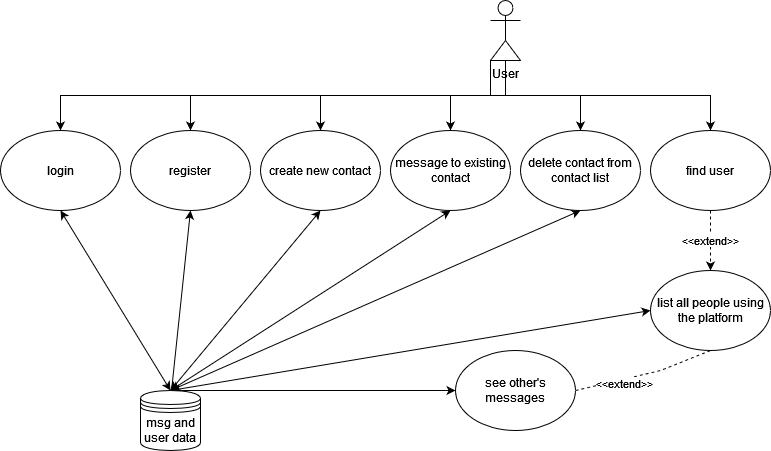

The diagram above was exported from draw.io. Its source (the exported page's mxGraphModel, read from the mxfile embedded in the PNG):
<mxGraphModel dx="1888" dy="590" grid="1" gridSize="10" guides="1" tooltips="1" connect="1" arrows="1" fold="1" page="1" pageScale="1" pageWidth="850" pageHeight="1100" math="0" shadow="0">
  <root>
    <mxCell id="0" />
    <mxCell id="1" parent="0" />
    <mxCell id="izuO7L81B7dwEZj_Vfyz-9" style="edgeStyle=orthogonalEdgeStyle;rounded=0;orthogonalLoop=1;jettySize=auto;html=1;exitX=0;exitY=1;exitDx=0;exitDy=0;exitPerimeter=0;" edge="1" parent="1" source="izuO7L81B7dwEZj_Vfyz-1">
      <mxGeometry relative="1" as="geometry">
        <mxPoint x="390" y="130" as="sourcePoint" />
        <mxPoint x="230" y="210" as="targetPoint" />
        <Array as="points">
          <mxPoint x="415" y="140" />
          <mxPoint x="415" y="175" />
          <mxPoint x="230" y="175" />
        </Array>
      </mxGeometry>
    </mxCell>
    <mxCell id="izuO7L81B7dwEZj_Vfyz-10" style="edgeStyle=orthogonalEdgeStyle;rounded=0;orthogonalLoop=1;jettySize=auto;html=1;exitX=0;exitY=1;exitDx=0;exitDy=0;exitPerimeter=0;entryX=0.5;entryY=0;entryDx=0;entryDy=0;" edge="1" parent="1" source="izuO7L81B7dwEZj_Vfyz-1" target="izuO7L81B7dwEZj_Vfyz-6">
      <mxGeometry relative="1" as="geometry">
        <Array as="points">
          <mxPoint x="415" y="140" />
          <mxPoint x="415" y="175" />
          <mxPoint x="360" y="175" />
        </Array>
      </mxGeometry>
    </mxCell>
    <mxCell id="izuO7L81B7dwEZj_Vfyz-11" style="edgeStyle=orthogonalEdgeStyle;rounded=0;orthogonalLoop=1;jettySize=auto;html=1;exitX=1;exitY=1;exitDx=0;exitDy=0;exitPerimeter=0;" edge="1" parent="1" source="izuO7L81B7dwEZj_Vfyz-1" target="izuO7L81B7dwEZj_Vfyz-7">
      <mxGeometry relative="1" as="geometry">
        <Array as="points">
          <mxPoint x="415" y="140" />
          <mxPoint x="415" y="175" />
          <mxPoint x="490" y="175" />
        </Array>
      </mxGeometry>
    </mxCell>
    <mxCell id="izuO7L81B7dwEZj_Vfyz-12" style="edgeStyle=orthogonalEdgeStyle;rounded=0;orthogonalLoop=1;jettySize=auto;html=1;exitX=1;exitY=1;exitDx=0;exitDy=0;exitPerimeter=0;entryX=0.5;entryY=0;entryDx=0;entryDy=0;" edge="1" parent="1" source="izuO7L81B7dwEZj_Vfyz-1" target="izuO7L81B7dwEZj_Vfyz-8">
      <mxGeometry relative="1" as="geometry">
        <Array as="points">
          <mxPoint x="415" y="140" />
          <mxPoint x="415" y="175" />
          <mxPoint x="620" y="175" />
        </Array>
      </mxGeometry>
    </mxCell>
    <mxCell id="izuO7L81B7dwEZj_Vfyz-17" style="edgeStyle=orthogonalEdgeStyle;rounded=0;orthogonalLoop=1;jettySize=auto;html=1;entryX=0.5;entryY=0;entryDx=0;entryDy=0;exitX=0;exitY=1;exitDx=0;exitDy=0;exitPerimeter=0;" edge="1" parent="1" source="izuO7L81B7dwEZj_Vfyz-1" target="izuO7L81B7dwEZj_Vfyz-14">
      <mxGeometry relative="1" as="geometry">
        <Array as="points">
          <mxPoint x="415" y="140" />
          <mxPoint x="415" y="175" />
          <mxPoint x="100" y="175" />
        </Array>
      </mxGeometry>
    </mxCell>
    <mxCell id="izuO7L81B7dwEZj_Vfyz-18" style="edgeStyle=orthogonalEdgeStyle;rounded=0;orthogonalLoop=1;jettySize=auto;html=1;exitX=0;exitY=1;exitDx=0;exitDy=0;exitPerimeter=0;entryX=0.5;entryY=0;entryDx=0;entryDy=0;" edge="1" parent="1" source="izuO7L81B7dwEZj_Vfyz-1" target="izuO7L81B7dwEZj_Vfyz-15">
      <mxGeometry relative="1" as="geometry" />
    </mxCell>
    <mxCell id="izuO7L81B7dwEZj_Vfyz-1" value="&lt;div&gt;User&lt;/div&gt;&lt;div&gt;&lt;br&gt;&lt;/div&gt;" style="shape=umlActor;verticalLabelPosition=bottom;verticalAlign=top;html=1;outlineConnect=0;" vertex="1" parent="1">
      <mxGeometry x="400" y="80" width="30" height="60" as="geometry" />
    </mxCell>
    <mxCell id="izuO7L81B7dwEZj_Vfyz-36" style="rounded=0;orthogonalLoop=1;jettySize=auto;html=1;exitX=1;exitY=0.5;exitDx=0;exitDy=0;entryX=0.5;entryY=1;entryDx=0;entryDy=0;endArrow=none;endFill=0;dashed=1;" edge="1" parent="1" source="izuO7L81B7dwEZj_Vfyz-4" target="izuO7L81B7dwEZj_Vfyz-34">
      <mxGeometry relative="1" as="geometry">
        <Array as="points">
          <mxPoint x="570" y="450" />
        </Array>
      </mxGeometry>
    </mxCell>
    <mxCell id="izuO7L81B7dwEZj_Vfyz-37" value="&amp;lt;&amp;lt;extend&amp;gt;&amp;gt;" style="edgeLabel;html=1;align=center;verticalAlign=middle;resizable=0;points=[];" vertex="1" connectable="0" parent="izuO7L81B7dwEZj_Vfyz-36">
      <mxGeometry x="-0.3039" y="-4" relative="1" as="geometry">
        <mxPoint as="offset" />
      </mxGeometry>
    </mxCell>
    <mxCell id="izuO7L81B7dwEZj_Vfyz-45" style="edgeStyle=none;rounded=0;orthogonalLoop=1;jettySize=auto;html=1;exitX=0;exitY=0.5;exitDx=0;exitDy=0;endArrow=classic;endFill=1;startArrow=classic;startFill=1;" edge="1" parent="1" source="izuO7L81B7dwEZj_Vfyz-4">
      <mxGeometry relative="1" as="geometry">
        <mxPoint x="80" y="470" as="targetPoint" />
      </mxGeometry>
    </mxCell>
    <mxCell id="izuO7L81B7dwEZj_Vfyz-4" value="see other's messages" style="ellipse;whiteSpace=wrap;html=1;" vertex="1" parent="1">
      <mxGeometry x="365" y="430" width="120" height="80" as="geometry" />
    </mxCell>
    <mxCell id="izuO7L81B7dwEZj_Vfyz-41" style="edgeStyle=none;rounded=0;orthogonalLoop=1;jettySize=auto;html=1;exitX=0.5;exitY=1;exitDx=0;exitDy=0;entryX=0.5;entryY=0;entryDx=0;entryDy=0;endArrow=classic;endFill=1;startArrow=classic;startFill=1;" edge="1" parent="1" source="izuO7L81B7dwEZj_Vfyz-5" target="izuO7L81B7dwEZj_Vfyz-38">
      <mxGeometry relative="1" as="geometry" />
    </mxCell>
    <mxCell id="izuO7L81B7dwEZj_Vfyz-5" value="&lt;div&gt;create new contact&lt;/div&gt;" style="ellipse;whiteSpace=wrap;html=1;" vertex="1" parent="1">
      <mxGeometry x="170" y="210" width="120" height="80" as="geometry" />
    </mxCell>
    <mxCell id="izuO7L81B7dwEZj_Vfyz-42" style="edgeStyle=none;rounded=0;orthogonalLoop=1;jettySize=auto;html=1;exitX=0.5;exitY=1;exitDx=0;exitDy=0;endArrow=classic;endFill=1;startArrow=classic;startFill=1;" edge="1" parent="1" source="izuO7L81B7dwEZj_Vfyz-6">
      <mxGeometry relative="1" as="geometry">
        <mxPoint x="80" y="470" as="targetPoint" />
      </mxGeometry>
    </mxCell>
    <mxCell id="izuO7L81B7dwEZj_Vfyz-6" value="&lt;div&gt;message to existing  contact&lt;/div&gt;" style="ellipse;whiteSpace=wrap;html=1;" vertex="1" parent="1">
      <mxGeometry x="300" y="210" width="120" height="80" as="geometry" />
    </mxCell>
    <mxCell id="izuO7L81B7dwEZj_Vfyz-43" style="edgeStyle=none;rounded=0;orthogonalLoop=1;jettySize=auto;html=1;exitX=0.5;exitY=1;exitDx=0;exitDy=0;entryX=0.5;entryY=0;entryDx=0;entryDy=0;endArrow=classic;endFill=1;startArrow=classic;startFill=1;" edge="1" parent="1" source="izuO7L81B7dwEZj_Vfyz-7" target="izuO7L81B7dwEZj_Vfyz-38">
      <mxGeometry relative="1" as="geometry" />
    </mxCell>
    <mxCell id="izuO7L81B7dwEZj_Vfyz-7" value="delete contact from contact list" style="ellipse;whiteSpace=wrap;html=1;" vertex="1" parent="1">
      <mxGeometry x="430" y="210" width="120" height="80" as="geometry" />
    </mxCell>
    <mxCell id="izuO7L81B7dwEZj_Vfyz-35" value="&amp;lt;&amp;lt;extend&amp;gt;&amp;gt;" style="edgeStyle=orthogonalEdgeStyle;rounded=0;orthogonalLoop=1;jettySize=auto;html=1;exitX=0.5;exitY=1;exitDx=0;exitDy=0;entryX=0.5;entryY=0;entryDx=0;entryDy=0;dashed=1;" edge="1" parent="1" source="izuO7L81B7dwEZj_Vfyz-8" target="izuO7L81B7dwEZj_Vfyz-34">
      <mxGeometry relative="1" as="geometry" />
    </mxCell>
    <mxCell id="izuO7L81B7dwEZj_Vfyz-8" value="find user" style="ellipse;whiteSpace=wrap;html=1;" vertex="1" parent="1">
      <mxGeometry x="560" y="210" width="120" height="80" as="geometry" />
    </mxCell>
    <mxCell id="izuO7L81B7dwEZj_Vfyz-40" style="edgeStyle=none;rounded=0;orthogonalLoop=1;jettySize=auto;html=1;exitX=0.5;exitY=1;exitDx=0;exitDy=0;endArrow=classic;endFill=1;startArrow=classic;startFill=1;" edge="1" parent="1" source="izuO7L81B7dwEZj_Vfyz-14">
      <mxGeometry relative="1" as="geometry">
        <mxPoint x="80" y="480" as="targetPoint" />
      </mxGeometry>
    </mxCell>
    <mxCell id="izuO7L81B7dwEZj_Vfyz-14" value="register" style="ellipse;whiteSpace=wrap;html=1;" vertex="1" parent="1">
      <mxGeometry x="40" y="210" width="120" height="80" as="geometry" />
    </mxCell>
    <mxCell id="izuO7L81B7dwEZj_Vfyz-39" style="edgeStyle=none;rounded=0;orthogonalLoop=1;jettySize=auto;html=1;exitX=0.5;exitY=1;exitDx=0;exitDy=0;entryX=0.5;entryY=0;entryDx=0;entryDy=0;endArrow=classic;endFill=1;startArrow=classic;startFill=1;" edge="1" parent="1" source="izuO7L81B7dwEZj_Vfyz-15" target="izuO7L81B7dwEZj_Vfyz-38">
      <mxGeometry relative="1" as="geometry" />
    </mxCell>
    <mxCell id="izuO7L81B7dwEZj_Vfyz-15" value="login" style="ellipse;whiteSpace=wrap;html=1;" vertex="1" parent="1">
      <mxGeometry x="-90" y="210" width="120" height="80" as="geometry" />
    </mxCell>
    <mxCell id="izuO7L81B7dwEZj_Vfyz-44" style="edgeStyle=none;rounded=0;orthogonalLoop=1;jettySize=auto;html=1;exitX=0;exitY=0.5;exitDx=0;exitDy=0;endArrow=classic;endFill=1;startArrow=classic;startFill=1;" edge="1" parent="1" source="izuO7L81B7dwEZj_Vfyz-34">
      <mxGeometry relative="1" as="geometry">
        <mxPoint x="80" y="470" as="targetPoint" />
      </mxGeometry>
    </mxCell>
    <mxCell id="izuO7L81B7dwEZj_Vfyz-34" value="list all people using the platform " style="ellipse;whiteSpace=wrap;html=1;" vertex="1" parent="1">
      <mxGeometry x="560" y="350" width="120" height="80" as="geometry" />
    </mxCell>
    <mxCell id="izuO7L81B7dwEZj_Vfyz-38" value="msg and user data" style="shape=datastore;whiteSpace=wrap;html=1;" vertex="1" parent="1">
      <mxGeometry x="50" y="470" width="60" height="60" as="geometry" />
    </mxCell>
  </root>
</mxGraphModel>